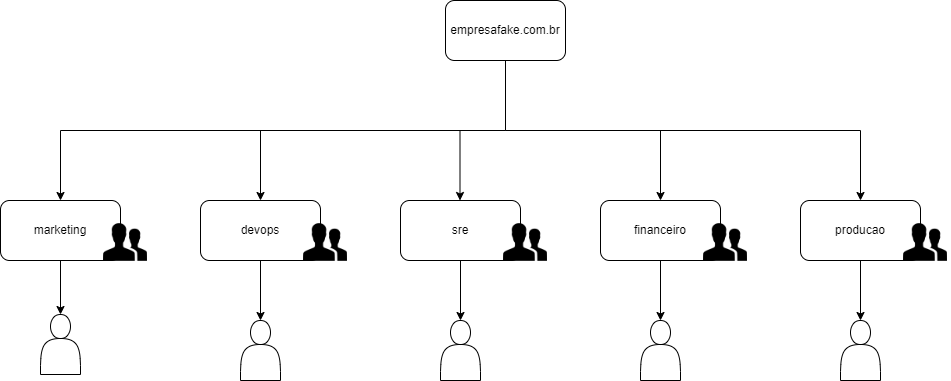

The diagram above was exported from draw.io. Its source (the exported page's mxGraphModel, read from the mxfile embedded in the PNG):
<mxGraphModel dx="1422" dy="771" grid="1" gridSize="10" guides="1" tooltips="1" connect="1" arrows="1" fold="1" page="1" pageScale="1" pageWidth="1169" pageHeight="827" math="0" shadow="0">
  <root>
    <mxCell id="0" />
    <mxCell id="1" parent="0" />
    <mxCell id="-FY_LMiPvKloOPXlkLYc-1" value="empresafake.com.br" style="rounded=1;whiteSpace=wrap;html=1;" vertex="1" parent="1">
      <mxGeometry x="525" y="40" width="120" height="60" as="geometry" />
    </mxCell>
    <mxCell id="-FY_LMiPvKloOPXlkLYc-2" value="marketing" style="rounded=1;whiteSpace=wrap;html=1;" vertex="1" parent="1">
      <mxGeometry x="80" y="240" width="120" height="60" as="geometry" />
    </mxCell>
    <mxCell id="-FY_LMiPvKloOPXlkLYc-4" value="" style="shape=image;html=1;verticalAlign=top;verticalLabelPosition=bottom;labelBackgroundColor=#ffffff;imageAspect=0;aspect=fixed;image=https://cdn4.iconfinder.com/data/icons/ionicons/512/icon-person-stalker-128.png" vertex="1" parent="1">
      <mxGeometry x="180" y="257" width="50" height="50" as="geometry" />
    </mxCell>
    <mxCell id="-FY_LMiPvKloOPXlkLYc-5" value="devops" style="rounded=1;whiteSpace=wrap;html=1;" vertex="1" parent="1">
      <mxGeometry x="280" y="240" width="120" height="60" as="geometry" />
    </mxCell>
    <mxCell id="-FY_LMiPvKloOPXlkLYc-6" value="" style="shape=image;html=1;verticalAlign=top;verticalLabelPosition=bottom;labelBackgroundColor=#ffffff;imageAspect=0;aspect=fixed;image=https://cdn4.iconfinder.com/data/icons/ionicons/512/icon-person-stalker-128.png" vertex="1" parent="1">
      <mxGeometry x="380" y="257" width="50" height="50" as="geometry" />
    </mxCell>
    <mxCell id="-FY_LMiPvKloOPXlkLYc-7" value="sre" style="rounded=1;whiteSpace=wrap;html=1;" vertex="1" parent="1">
      <mxGeometry x="480" y="240" width="120" height="60" as="geometry" />
    </mxCell>
    <mxCell id="-FY_LMiPvKloOPXlkLYc-8" value="" style="shape=image;html=1;verticalAlign=top;verticalLabelPosition=bottom;labelBackgroundColor=#ffffff;imageAspect=0;aspect=fixed;image=https://cdn4.iconfinder.com/data/icons/ionicons/512/icon-person-stalker-128.png" vertex="1" parent="1">
      <mxGeometry x="580" y="257" width="50" height="50" as="geometry" />
    </mxCell>
    <mxCell id="-FY_LMiPvKloOPXlkLYc-9" value="financeiro" style="rounded=1;whiteSpace=wrap;html=1;" vertex="1" parent="1">
      <mxGeometry x="680" y="240" width="120" height="60" as="geometry" />
    </mxCell>
    <mxCell id="-FY_LMiPvKloOPXlkLYc-10" value="" style="shape=image;html=1;verticalAlign=top;verticalLabelPosition=bottom;labelBackgroundColor=#ffffff;imageAspect=0;aspect=fixed;image=https://cdn4.iconfinder.com/data/icons/ionicons/512/icon-person-stalker-128.png" vertex="1" parent="1">
      <mxGeometry x="780" y="257" width="50" height="50" as="geometry" />
    </mxCell>
    <mxCell id="-FY_LMiPvKloOPXlkLYc-11" value="producao" style="rounded=1;whiteSpace=wrap;html=1;" vertex="1" parent="1">
      <mxGeometry x="880" y="240" width="120" height="60" as="geometry" />
    </mxCell>
    <mxCell id="-FY_LMiPvKloOPXlkLYc-12" value="" style="shape=image;html=1;verticalAlign=top;verticalLabelPosition=bottom;labelBackgroundColor=#ffffff;imageAspect=0;aspect=fixed;image=https://cdn4.iconfinder.com/data/icons/ionicons/512/icon-person-stalker-128.png" vertex="1" parent="1">
      <mxGeometry x="980" y="257" width="50" height="50" as="geometry" />
    </mxCell>
    <mxCell id="-FY_LMiPvKloOPXlkLYc-13" value="" style="shape=actor;whiteSpace=wrap;html=1;" vertex="1" parent="1">
      <mxGeometry x="120" y="354" width="40" height="60" as="geometry" />
    </mxCell>
    <mxCell id="-FY_LMiPvKloOPXlkLYc-14" value="" style="shape=actor;whiteSpace=wrap;html=1;" vertex="1" parent="1">
      <mxGeometry x="320" y="360" width="40" height="60" as="geometry" />
    </mxCell>
    <mxCell id="-FY_LMiPvKloOPXlkLYc-15" value="" style="shape=actor;whiteSpace=wrap;html=1;" vertex="1" parent="1">
      <mxGeometry x="520" y="360" width="40" height="60" as="geometry" />
    </mxCell>
    <mxCell id="-FY_LMiPvKloOPXlkLYc-16" value="" style="shape=actor;whiteSpace=wrap;html=1;" vertex="1" parent="1">
      <mxGeometry x="720" y="360" width="40" height="60" as="geometry" />
    </mxCell>
    <mxCell id="-FY_LMiPvKloOPXlkLYc-17" value="" style="shape=actor;whiteSpace=wrap;html=1;" vertex="1" parent="1">
      <mxGeometry x="920" y="360" width="40" height="60" as="geometry" />
    </mxCell>
    <mxCell id="-FY_LMiPvKloOPXlkLYc-18" value="" style="edgeStyle=elbowEdgeStyle;elbow=vertical;endArrow=classic;html=1;rounded=0;exitX=0.5;exitY=1;exitDx=0;exitDy=0;" edge="1" parent="1" source="-FY_LMiPvKloOPXlkLYc-1" target="-FY_LMiPvKloOPXlkLYc-2">
      <mxGeometry width="50" height="50" relative="1" as="geometry">
        <mxPoint x="560" y="450" as="sourcePoint" />
        <mxPoint x="610" y="400" as="targetPoint" />
      </mxGeometry>
    </mxCell>
    <mxCell id="-FY_LMiPvKloOPXlkLYc-19" value="" style="endArrow=classic;html=1;rounded=0;entryX=0.5;entryY=0;entryDx=0;entryDy=0;" edge="1" parent="1" target="-FY_LMiPvKloOPXlkLYc-5">
      <mxGeometry width="50" height="50" relative="1" as="geometry">
        <mxPoint x="340" y="170" as="sourcePoint" />
        <mxPoint x="610" y="400" as="targetPoint" />
      </mxGeometry>
    </mxCell>
    <mxCell id="-FY_LMiPvKloOPXlkLYc-20" value="" style="endArrow=classic;html=1;rounded=0;entryX=0.5;entryY=0;entryDx=0;entryDy=0;" edge="1" parent="1">
      <mxGeometry width="50" height="50" relative="1" as="geometry">
        <mxPoint x="539.5" y="170" as="sourcePoint" />
        <mxPoint x="539.5" y="240" as="targetPoint" />
      </mxGeometry>
    </mxCell>
    <mxCell id="-FY_LMiPvKloOPXlkLYc-21" value="" style="edgeStyle=elbowEdgeStyle;elbow=vertical;endArrow=classic;html=1;rounded=0;exitX=0.5;exitY=1;exitDx=0;exitDy=0;" edge="1" parent="1" source="-FY_LMiPvKloOPXlkLYc-1" target="-FY_LMiPvKloOPXlkLYc-11">
      <mxGeometry width="50" height="50" relative="1" as="geometry">
        <mxPoint x="660" y="150" as="sourcePoint" />
        <mxPoint x="610" y="400" as="targetPoint" />
      </mxGeometry>
    </mxCell>
    <mxCell id="-FY_LMiPvKloOPXlkLYc-22" value="" style="endArrow=classic;html=1;rounded=0;entryX=0.5;entryY=0;entryDx=0;entryDy=0;" edge="1" parent="1" target="-FY_LMiPvKloOPXlkLYc-9">
      <mxGeometry width="50" height="50" relative="1" as="geometry">
        <mxPoint x="740" y="170" as="sourcePoint" />
        <mxPoint x="610" y="400" as="targetPoint" />
      </mxGeometry>
    </mxCell>
    <mxCell id="-FY_LMiPvKloOPXlkLYc-23" value="" style="endArrow=classic;html=1;rounded=0;exitX=0.5;exitY=1;exitDx=0;exitDy=0;entryX=0.5;entryY=0;entryDx=0;entryDy=0;" edge="1" parent="1" source="-FY_LMiPvKloOPXlkLYc-2" target="-FY_LMiPvKloOPXlkLYc-13">
      <mxGeometry width="50" height="50" relative="1" as="geometry">
        <mxPoint x="560" y="450" as="sourcePoint" />
        <mxPoint x="610" y="400" as="targetPoint" />
      </mxGeometry>
    </mxCell>
    <mxCell id="-FY_LMiPvKloOPXlkLYc-24" value="" style="endArrow=classic;html=1;rounded=0;exitX=0.5;exitY=1;exitDx=0;exitDy=0;entryX=0.5;entryY=0;entryDx=0;entryDy=0;" edge="1" parent="1" source="-FY_LMiPvKloOPXlkLYc-5" target="-FY_LMiPvKloOPXlkLYc-14">
      <mxGeometry width="50" height="50" relative="1" as="geometry">
        <mxPoint x="150" y="310" as="sourcePoint" />
        <mxPoint x="150" y="364" as="targetPoint" />
      </mxGeometry>
    </mxCell>
    <mxCell id="-FY_LMiPvKloOPXlkLYc-25" value="" style="endArrow=classic;html=1;rounded=0;exitX=0.5;exitY=1;exitDx=0;exitDy=0;" edge="1" parent="1" source="-FY_LMiPvKloOPXlkLYc-7" target="-FY_LMiPvKloOPXlkLYc-15">
      <mxGeometry width="50" height="50" relative="1" as="geometry">
        <mxPoint x="350" y="310" as="sourcePoint" />
        <mxPoint x="350" y="370" as="targetPoint" />
      </mxGeometry>
    </mxCell>
    <mxCell id="-FY_LMiPvKloOPXlkLYc-26" value="" style="endArrow=classic;html=1;rounded=0;exitX=0.5;exitY=1;exitDx=0;exitDy=0;entryX=0.5;entryY=0;entryDx=0;entryDy=0;" edge="1" parent="1" source="-FY_LMiPvKloOPXlkLYc-9" target="-FY_LMiPvKloOPXlkLYc-16">
      <mxGeometry width="50" height="50" relative="1" as="geometry">
        <mxPoint x="550" y="310" as="sourcePoint" />
        <mxPoint x="550" y="370" as="targetPoint" />
      </mxGeometry>
    </mxCell>
    <mxCell id="-FY_LMiPvKloOPXlkLYc-27" value="" style="endArrow=classic;html=1;rounded=0;exitX=0.5;exitY=1;exitDx=0;exitDy=0;entryX=0.5;entryY=0;entryDx=0;entryDy=0;" edge="1" parent="1" source="-FY_LMiPvKloOPXlkLYc-11" target="-FY_LMiPvKloOPXlkLYc-17">
      <mxGeometry width="50" height="50" relative="1" as="geometry">
        <mxPoint x="750" y="310" as="sourcePoint" />
        <mxPoint x="750" y="370" as="targetPoint" />
      </mxGeometry>
    </mxCell>
  </root>
</mxGraphModel>